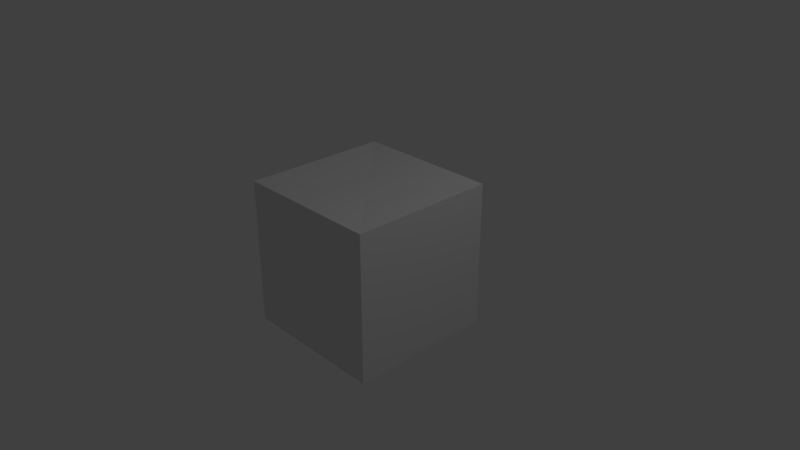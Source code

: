 # Source: package.blend  (saved by Blender 2.79.0; exported with 4.5.12 LTS)
import bpy
from mathutils import Matrix  # noqa: F401  (used for matrix-valued properties, if any)

bpy.ops.wm.read_factory_settings(use_empty=True)
scene = bpy.context.scene
scene.name = 'Scene'

# ---- collections
col_collection_1 = bpy.data.collections.new('Collection 1'); scene.collection.children.link(col_collection_1)

# ---- materials (node trees are filled in below, after node groups)
mat_material = bpy.data.materials.new('Material')
mat_material.alpha_threshold = 0.0
mat_material.use_transparent_shadow = False
mat_material.roughness = 0.5
mat_material.line_color = (0.0, 0.0, 0.0, 1.0)

# ---- material node trees

# ---- world
world_world = bpy.data.worlds.new('World'); scene.world = world_world
world_world.color = (0.05088, 0.05088, 0.05088)
world_world.use_sun_shadow = False
world_world.sun_shadow_jitter_overblur = 0.0
world_world.cycles.sampling_method = 'MANUAL'

# ---- cameras
cam_camera = bpy.data.cameras.new('Camera')
cam_camera.clip_end = 100.0
cam_camera.lens = 35.0
cam_camera.sensor_width = 32.0
cam_camera.sensor_height = 18.0
cam_camera.ortho_scale = 7.314
cam_camera.dof.focus_distance = 0.0
cam_camera.dof.aperture_fstop = 128.0

# ---- lights
light_lamp = bpy.data.lights.new('Lamp', 'POINT')
light_lamp.transmission_factor = 0.0
light_lamp.cutoff_distance = 30.0
light_lamp.energy = 100.0
light_lamp.shadow_buffer_clip_start = 1.001
light_lamp.shadow_soft_size = 0.1
light_lamp.shadow_maximum_resolution = 0.006
light_lamp.use_absolute_resolution = True

# ---- meshes
me_cube = bpy.data.meshes.new('Cube')
me_cube.from_pydata([(1.0, 1.0, -1.0), (1.0, -1.0, -1.0), (-1.0, -1.0, -1.0), (-1.0, 1.0, -1.0), (1.0, 1.0, 1.0), (1.0, -1.0, 1.0), (-1.0, -1.0, 1.0), (-1.0, 1.0, 1.0), (0.3305, 0.3305, 0.9544), (0.3305, -0.3305, 0.9544), (-0.3305, -0.3305, 0.9544), (-0.3305, 0.3305, 0.9544)], [], [(0, 1, 2, 3), (7, 6, 10, 11), (0, 4, 5, 1), (1, 5, 6, 2), (2, 6, 7, 3), (4, 0, 3, 7), (4, 7, 11, 8), (6, 5, 9, 10), (5, 4, 8, 9), (8, 11, 10, 9)])
_uv = me_cube.uv_layers.new(name='UV 贴图')
_uv.uv.foreach_set('vector', [0.2501, 8.658e-05, 0.2501, 0.2501, 8.67e-05, 0.2501, 8.679e-05, 8.658e-05, 9.202e-05, 0.75, 8.658e-05, 0.5, 0.08386, 0.5838, 0.08381, 0.6662, 0.75, 0.25, 0.75, 8.666e-05, 0.9999, 8.658e-05, 0.9999, 0.25, 0.2501, 0.2501, 0.2501, 0.5, 8.658e-05, 0.5, 8.67e-05, 0.2501, 0.2502, 0.25, 0.2502, 8.667e-05, 0.5001, 8.667e-05, 0.5001, 0.25, 0.75, 8.666e-05, 0.75, 0.25, 0.5001, 0.25, 0.5001, 8.667e-05, 0.2501, 0.75, 9.202e-05, 0.75, 0.08381, 0.6662, 0.1663, 0.6663, 8.658e-05, 0.5, 0.2501, 0.5, 0.1663, 0.5838, 0.08386, 0.5838, 0.2501, 0.5, 0.2501, 0.75, 0.1663, 0.6663, 0.1663, 0.5838, 0.1663, 0.6663, 0.08381, 0.6662, 0.08386, 0.5838, 0.1663, 0.5838])
me_cube.materials.append(mat_material)
me_cube.use_remesh_preserve_volume = False
me_cube.use_remesh_preserve_attributes = False
me_cube.use_mirror_vertex_groups = False
me_cube.update()

# ---- objects
ob_cube = bpy.data.objects.new('Cube', me_cube)
ob_lamp = bpy.data.objects.new('Lamp', light_lamp)
ob_camera = bpy.data.objects.new('Camera', cam_camera)

# ---- transforms, parenting, visibility, modifiers, constraints
ob_cube.location = (0.0, 0.0, 0.0)
ob_cube.lock_rotations_4d = False
ob_cube.empty_display_type = 'ARROWS'
ob_cube.lineart.crease_threshold = 0.0
ob_lamp.location = (4.076, 1.005, 5.904)
ob_lamp.rotation_euler = (0.6503, 0.05522, 1.866)
ob_lamp.lock_rotations_4d = False
ob_lamp.empty_display_type = 'ARROWS'
ob_lamp.color = (0.0, 0.0, 0.0, 0.0)
ob_lamp.lineart.crease_threshold = 0.0
ob_camera.location = (7.481, -6.508, 5.344)
ob_camera.rotation_euler = (1.109, 0.0, 0.8149)
ob_camera.lock_rotations_4d = False
ob_camera.empty_display_type = 'ARROWS'
ob_camera.color = (0.0, 0.0, 0.0, 0.0)
ob_camera.display_type = 'WIRE'
ob_camera.lineart.crease_threshold = 0.0

# ---- collection membership
col_collection_1.objects.link(ob_cube)
col_collection_1.objects.link(ob_lamp)
col_collection_1.objects.link(ob_camera)

# ---- scene / render settings (as saved in the file)
scene.camera = ob_camera
scene.frame_start = 1; scene.frame_end = 250; scene.frame_set(1)
scene.render.engine = 'BLENDER_EEVEE_NEXT'
scene.render.resolution_percentage = 50
scene.render.dither_intensity = 0.0
scene.cycles.use_denoising = False
scene.cycles.samples = 128
scene.cycles.sampling_pattern = 'TABULATED_SOBOL'
scene.cycles.use_adaptive_sampling = False
scene.cycles.use_light_tree = False
scene.cycles.blur_glossy = 0.0
scene.cycles.sample_clamp_indirect = 0.0
scene.view_settings.view_transform = 'Standard'
bpy.context.view_layer.update()
